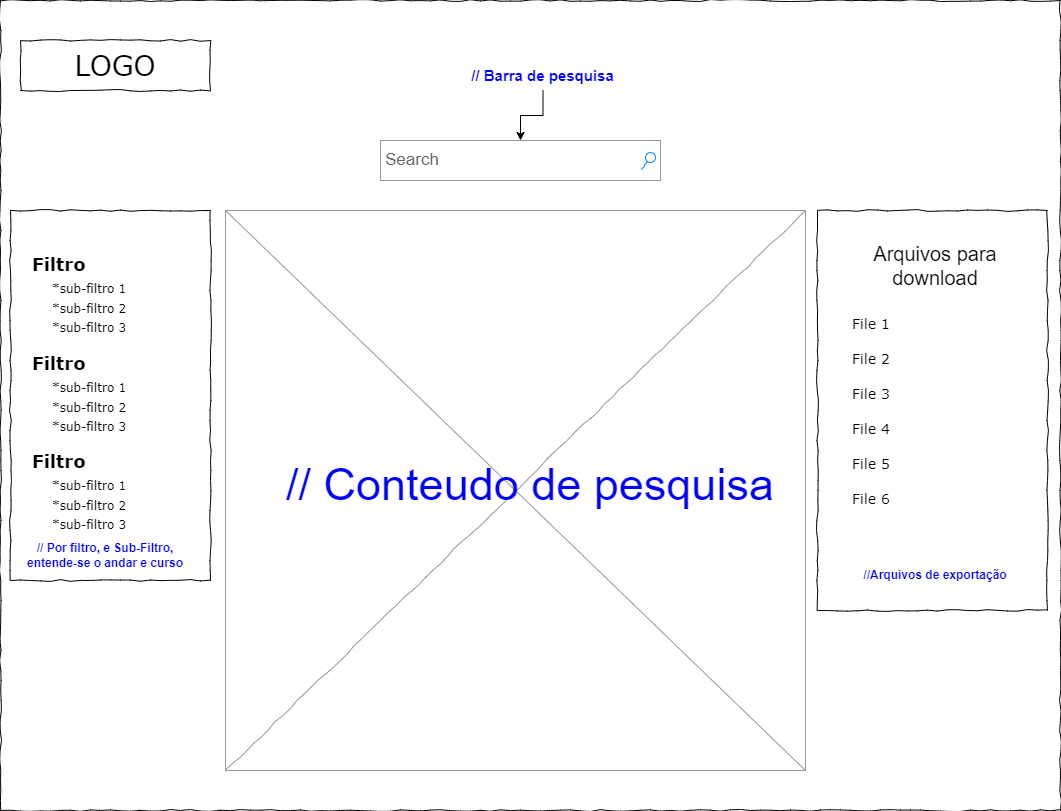

The diagram above was exported from draw.io. Its source (the exported page's mxGraphModel, read from the mxfile embedded in the PNG):
<mxGraphModel dx="1098" dy="828" grid="1" gridSize="10" guides="1" tooltips="1" connect="1" arrows="1" fold="1" page="1" pageScale="1" pageWidth="1100" pageHeight="850" background="none" math="0" shadow="0">
  <root>
    <mxCell id="0" />
    <mxCell id="1" parent="0" />
    <mxCell id="677b7b8949515195-1" value="" style="whiteSpace=wrap;html=1;rounded=0;shadow=0;labelBackgroundColor=none;strokeColor=#000000;strokeWidth=1;fillColor=none;fontFamily=Verdana;fontSize=12;fontColor=#000000;align=center;comic=1;" parent="1" vertex="1">
      <mxGeometry x="20" y="20" width="1060" height="810" as="geometry" />
    </mxCell>
    <mxCell id="677b7b8949515195-2" value="LOGO" style="whiteSpace=wrap;html=1;rounded=0;shadow=0;labelBackgroundColor=none;strokeWidth=1;fontFamily=Verdana;fontSize=28;align=center;comic=1;" parent="1" vertex="1">
      <mxGeometry x="40" y="60" width="190" height="50" as="geometry" />
    </mxCell>
    <mxCell id="677b7b8949515195-3" value="Search" style="strokeWidth=1;shadow=0;dashed=0;align=center;html=1;shape=mxgraph.mockup.forms.searchBox;strokeColor=#999999;mainText=;strokeColor2=#008cff;fontColor=#666666;fontSize=17;align=left;spacingLeft=3;rounded=0;labelBackgroundColor=none;comic=1;" parent="1" vertex="1">
      <mxGeometry x="400" y="160" width="280" height="40" as="geometry" />
    </mxCell>
    <mxCell id="677b7b8949515195-8" value="" style="whiteSpace=wrap;html=1;rounded=0;shadow=0;labelBackgroundColor=none;strokeWidth=1;fillColor=none;fontFamily=Verdana;fontSize=12;align=center;comic=1;" parent="1" vertex="1">
      <mxGeometry x="30" y="230" width="200" height="370" as="geometry" />
    </mxCell>
    <mxCell id="677b7b8949515195-16" value="" style="verticalLabelPosition=bottom;shadow=0;dashed=0;align=center;html=1;verticalAlign=top;strokeWidth=1;shape=mxgraph.mockup.graphics.simpleIcon;strokeColor=#999999;rounded=0;labelBackgroundColor=none;fontFamily=Verdana;fontSize=14;fontColor=#000000;comic=1;" parent="1" vertex="1">
      <mxGeometry x="245" y="230" width="580" height="560" as="geometry" />
    </mxCell>
    <mxCell id="677b7b8949515195-25" value="" style="whiteSpace=wrap;html=1;rounded=0;shadow=0;labelBackgroundColor=none;strokeWidth=1;fillColor=none;fontFamily=Verdana;fontSize=12;align=center;comic=1;" parent="1" vertex="1">
      <mxGeometry x="837" y="230" width="230" height="400" as="geometry" />
    </mxCell>
    <mxCell id="677b7b8949515195-27" value="&lt;font style=&quot;font-size: 18px;&quot;&gt;&lt;b&gt;Filtro&lt;/b&gt;&lt;/font&gt;" style="text;html=1;points=[];align=left;verticalAlign=top;spacingTop=-4;fontSize=14;fontFamily=Verdana" parent="1" vertex="1">
      <mxGeometry x="50" y="271" width="170" height="20" as="geometry" />
    </mxCell>
    <mxCell id="677b7b8949515195-28" value="&lt;font style=&quot;font-size: 12px;&quot;&gt;*sub-filtro 1&lt;/font&gt;" style="text;html=1;points=[];align=left;verticalAlign=top;spacingTop=-4;fontSize=14;fontFamily=Verdana" parent="1" vertex="1">
      <mxGeometry x="70" y="297" width="170" height="20" as="geometry" />
    </mxCell>
    <mxCell id="677b7b8949515195-44" value="File 1" style="text;html=1;points=[];align=left;verticalAlign=top;spacingTop=-4;fontSize=14;fontFamily=Verdana" parent="1" vertex="1">
      <mxGeometry x="870" y="332.5" width="170" height="20" as="geometry" />
    </mxCell>
    <mxCell id="677b7b8949515195-45" value="File 2" style="text;html=1;points=[];align=left;verticalAlign=top;spacingTop=-4;fontSize=14;fontFamily=Verdana" parent="1" vertex="1">
      <mxGeometry x="870" y="367.5" width="170" height="20" as="geometry" />
    </mxCell>
    <mxCell id="677b7b8949515195-46" value="File 3" style="text;html=1;points=[];align=left;verticalAlign=top;spacingTop=-4;fontSize=14;fontFamily=Verdana" parent="1" vertex="1">
      <mxGeometry x="870" y="402.5" width="170" height="20" as="geometry" />
    </mxCell>
    <mxCell id="677b7b8949515195-47" value="File 4" style="text;html=1;points=[];align=left;verticalAlign=top;spacingTop=-4;fontSize=14;fontFamily=Verdana" parent="1" vertex="1">
      <mxGeometry x="870" y="437.5" width="170" height="20" as="geometry" />
    </mxCell>
    <mxCell id="677b7b8949515195-48" value="File 5" style="text;html=1;points=[];align=left;verticalAlign=top;spacingTop=-4;fontSize=14;fontFamily=Verdana" parent="1" vertex="1">
      <mxGeometry x="870" y="472.5" width="170" height="20" as="geometry" />
    </mxCell>
    <mxCell id="677b7b8949515195-49" value="File 6" style="text;html=1;points=[];align=left;verticalAlign=top;spacingTop=-4;fontSize=14;fontFamily=Verdana" parent="1" vertex="1">
      <mxGeometry x="870" y="507.5" width="170" height="20" as="geometry" />
    </mxCell>
    <mxCell id="H8m99DYyPsuBDpdGN-6R-6" value="&lt;font style=&quot;font-size: 20px;&quot;&gt;Arquivos para download&lt;/font&gt;" style="text;html=1;align=center;verticalAlign=middle;whiteSpace=wrap;rounded=0;" vertex="1" parent="1">
      <mxGeometry x="850" y="240" width="210" height="90" as="geometry" />
    </mxCell>
    <mxCell id="H8m99DYyPsuBDpdGN-6R-13" value="&lt;font style=&quot;font-size: 12px;&quot;&gt;*sub-filtro 2&lt;/font&gt;" style="text;html=1;points=[];align=left;verticalAlign=top;spacingTop=-4;fontSize=14;fontFamily=Verdana" vertex="1" parent="1">
      <mxGeometry x="70" y="317" width="170" height="20" as="geometry" />
    </mxCell>
    <mxCell id="H8m99DYyPsuBDpdGN-6R-14" value="&lt;font style=&quot;font-size: 12px;&quot;&gt;*sub-filtro 3&lt;/font&gt;" style="text;html=1;points=[];align=left;verticalAlign=top;spacingTop=-4;fontSize=14;fontFamily=Verdana" vertex="1" parent="1">
      <mxGeometry x="70" y="336" width="170" height="20" as="geometry" />
    </mxCell>
    <mxCell id="H8m99DYyPsuBDpdGN-6R-15" value="&lt;font style=&quot;font-size: 18px;&quot;&gt;&lt;b&gt;Filtro&lt;/b&gt;&lt;/font&gt;" style="text;html=1;points=[];align=left;verticalAlign=top;spacingTop=-4;fontSize=14;fontFamily=Verdana" vertex="1" parent="1">
      <mxGeometry x="50" y="370" width="170" height="20" as="geometry" />
    </mxCell>
    <mxCell id="H8m99DYyPsuBDpdGN-6R-16" value="&lt;font style=&quot;font-size: 12px;&quot;&gt;*sub-filtro 1&lt;/font&gt;" style="text;html=1;points=[];align=left;verticalAlign=top;spacingTop=-4;fontSize=14;fontFamily=Verdana" vertex="1" parent="1">
      <mxGeometry x="70" y="396" width="170" height="20" as="geometry" />
    </mxCell>
    <mxCell id="H8m99DYyPsuBDpdGN-6R-17" value="&lt;font style=&quot;font-size: 12px;&quot;&gt;*sub-filtro 2&lt;/font&gt;" style="text;html=1;points=[];align=left;verticalAlign=top;spacingTop=-4;fontSize=14;fontFamily=Verdana" vertex="1" parent="1">
      <mxGeometry x="70" y="416" width="170" height="20" as="geometry" />
    </mxCell>
    <mxCell id="H8m99DYyPsuBDpdGN-6R-18" value="&lt;font style=&quot;font-size: 12px;&quot;&gt;*sub-filtro 3&lt;/font&gt;" style="text;html=1;points=[];align=left;verticalAlign=top;spacingTop=-4;fontSize=14;fontFamily=Verdana" vertex="1" parent="1">
      <mxGeometry x="70" y="435" width="170" height="20" as="geometry" />
    </mxCell>
    <mxCell id="H8m99DYyPsuBDpdGN-6R-23" value="&lt;font style=&quot;font-size: 18px;&quot;&gt;&lt;b&gt;Filtro&lt;/b&gt;&lt;/font&gt;" style="text;html=1;points=[];align=left;verticalAlign=top;spacingTop=-4;fontSize=14;fontFamily=Verdana" vertex="1" parent="1">
      <mxGeometry x="50" y="467.5" width="170" height="20" as="geometry" />
    </mxCell>
    <mxCell id="H8m99DYyPsuBDpdGN-6R-24" value="&lt;font style=&quot;font-size: 12px;&quot;&gt;*sub-filtro 1&lt;/font&gt;" style="text;html=1;points=[];align=left;verticalAlign=top;spacingTop=-4;fontSize=14;fontFamily=Verdana" vertex="1" parent="1">
      <mxGeometry x="70" y="493.5" width="170" height="20" as="geometry" />
    </mxCell>
    <mxCell id="H8m99DYyPsuBDpdGN-6R-25" value="&lt;font style=&quot;font-size: 12px;&quot;&gt;*sub-filtro 2&lt;/font&gt;" style="text;html=1;points=[];align=left;verticalAlign=top;spacingTop=-4;fontSize=14;fontFamily=Verdana" vertex="1" parent="1">
      <mxGeometry x="70" y="513.5" width="170" height="20" as="geometry" />
    </mxCell>
    <mxCell id="H8m99DYyPsuBDpdGN-6R-26" value="&lt;font style=&quot;font-size: 12px;&quot;&gt;*sub-filtro 3&lt;/font&gt;" style="text;html=1;points=[];align=left;verticalAlign=top;spacingTop=-4;fontSize=14;fontFamily=Verdana" vertex="1" parent="1">
      <mxGeometry x="70" y="532.5" width="170" height="20" as="geometry" />
    </mxCell>
    <mxCell id="H8m99DYyPsuBDpdGN-6R-28" value="&lt;font style=&quot;&quot;&gt;// Por filtro, e Sub-Filtro, entende-se o andar e curso&lt;/font&gt;" style="text;html=1;align=center;verticalAlign=middle;whiteSpace=wrap;rounded=0;fontColor=#0000FF;fontStyle=1" vertex="1" parent="1">
      <mxGeometry x="40" y="560" width="170" height="30" as="geometry" />
    </mxCell>
    <mxCell id="H8m99DYyPsuBDpdGN-6R-29" value="&lt;font style=&quot;color: rgb(0, 0, 255); font-size: 45px;&quot;&gt;// Conteudo de pesquisa&lt;/font&gt;" style="text;html=1;align=center;verticalAlign=middle;whiteSpace=wrap;rounded=0;fontColor=#0000FF;" vertex="1" parent="1">
      <mxGeometry x="305" y="479.75" width="490" height="47.5" as="geometry" />
    </mxCell>
    <mxCell id="H8m99DYyPsuBDpdGN-6R-30" value="&lt;font style=&quot;color: rgb(0, 0, 255);&quot;&gt;&lt;b&gt;//Arquivos de exportação&lt;/b&gt;&lt;/font&gt;" style="text;html=1;align=center;verticalAlign=middle;whiteSpace=wrap;rounded=0;" vertex="1" parent="1">
      <mxGeometry x="830" y="580" width="250" height="30" as="geometry" />
    </mxCell>
    <mxCell id="H8m99DYyPsuBDpdGN-6R-32" style="edgeStyle=orthogonalEdgeStyle;rounded=0;orthogonalLoop=1;jettySize=auto;html=1;" edge="1" parent="1" source="H8m99DYyPsuBDpdGN-6R-31" target="677b7b8949515195-3">
      <mxGeometry relative="1" as="geometry" />
    </mxCell>
    <mxCell id="H8m99DYyPsuBDpdGN-6R-31" value="&lt;font style=&quot;color: rgb(0, 0, 255); font-size: 15px;&quot;&gt;// Barra de pesquisa&lt;/font&gt;" style="text;html=1;align=center;verticalAlign=middle;whiteSpace=wrap;rounded=0;fontStyle=1" vertex="1" parent="1">
      <mxGeometry x="485" y="80" width="155" height="30" as="geometry" />
    </mxCell>
  </root>
</mxGraphModel>